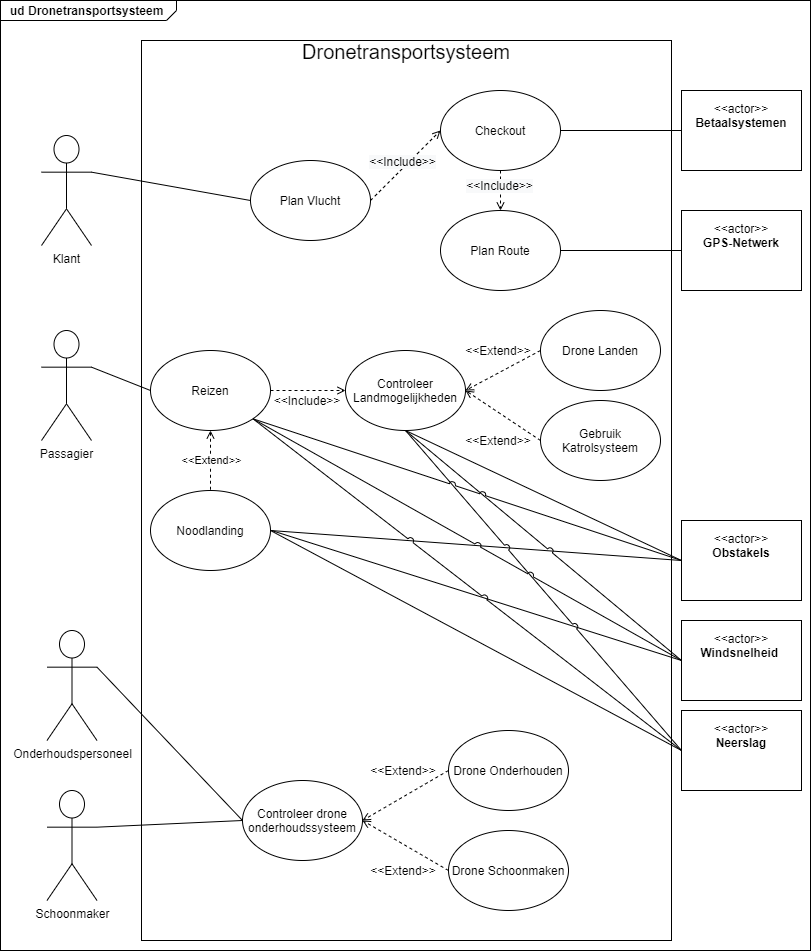

The diagram above was exported from draw.io. Its source (the exported page's mxGraphModel, read from the mxfile embedded in the PNG):
<mxGraphModel dx="1422" dy="705" grid="1" gridSize="10" guides="1" tooltips="1" connect="1" arrows="1" fold="1" page="1" pageScale="1" pageWidth="827" pageHeight="1169" math="0" shadow="0">
  <root>
    <mxCell id="0" />
    <mxCell id="1" parent="0" />
    <mxCell id="RWnmrz-f6ZUU4AkPj125-9" value="&lt;p style=&quot;margin: 0px ; margin-top: 4px ; margin-left: 10px ; text-align: left&quot;&gt;&lt;b&gt;ud Dronetransportsysteem&lt;/b&gt;&lt;/p&gt;" style="html=1;strokeWidth=1;shape=mxgraph.sysml.package;html=1;overflow=fill;whiteSpace=wrap;labelX=176;" parent="1" vertex="1">
      <mxGeometry x="9" y="10" width="810" height="950" as="geometry" />
    </mxCell>
    <mxCell id="RWnmrz-f6ZUU4AkPj125-1" value="Klant" style="shape=umlActor;html=1;verticalLabelPosition=bottom;verticalAlign=top;align=center;" parent="1" vertex="1">
      <mxGeometry x="50" y="145" width="50" height="110" as="geometry" />
    </mxCell>
    <mxCell id="RWnmrz-f6ZUU4AkPj125-2" value="Onderhoudspersoneel" style="shape=umlActor;html=1;verticalLabelPosition=bottom;verticalAlign=top;align=center;" parent="1" vertex="1">
      <mxGeometry x="55.5" y="640" width="50" height="110" as="geometry" />
    </mxCell>
    <mxCell id="RWnmrz-f6ZUU4AkPj125-3" value="Passagier" style="shape=umlActor;html=1;verticalLabelPosition=bottom;verticalAlign=top;align=center;" parent="1" vertex="1">
      <mxGeometry x="50" y="340" width="50" height="110" as="geometry" />
    </mxCell>
    <mxCell id="RWnmrz-f6ZUU4AkPj125-4" value="Schoonmaker" style="shape=umlActor;html=1;verticalLabelPosition=bottom;verticalAlign=top;align=center;" parent="1" vertex="1">
      <mxGeometry x="55.5" y="800" width="50" height="110" as="geometry" />
    </mxCell>
    <mxCell id="RWnmrz-f6ZUU4AkPj125-5" value="&lt;p&gt;&amp;lt;&amp;lt;actor&amp;gt;&amp;gt;&lt;br&gt;&lt;b&gt;Windsnelheid&amp;nbsp;&lt;/b&gt;&lt;/p&gt;" style="shape=rect;html=1;overflow=fill;whiteSpace=wrap;align=center;" parent="1" vertex="1">
      <mxGeometry x="690" y="630" width="120" height="80" as="geometry" />
    </mxCell>
    <mxCell id="RWnmrz-f6ZUU4AkPj125-6" value="&lt;p&gt;&amp;lt;&amp;lt;actor&amp;gt;&amp;gt;&lt;br&gt;&lt;b&gt;Neerslag&lt;/b&gt;&lt;/p&gt;" style="shape=rect;html=1;overflow=fill;whiteSpace=wrap;align=center;" parent="1" vertex="1">
      <mxGeometry x="690" y="720" width="120" height="80" as="geometry" />
    </mxCell>
    <mxCell id="RWnmrz-f6ZUU4AkPj125-7" value="&lt;p&gt;&amp;lt;&amp;lt;actor&amp;gt;&amp;gt;&lt;br&gt;&lt;b&gt;Obstakels&lt;/b&gt;&lt;/p&gt;" style="shape=rect;html=1;overflow=fill;whiteSpace=wrap;align=center;" parent="1" vertex="1">
      <mxGeometry x="690" y="530" width="120" height="80" as="geometry" />
    </mxCell>
    <mxCell id="RWnmrz-f6ZUU4AkPj125-8" value="&lt;p&gt;&amp;lt;&amp;lt;actor&amp;gt;&amp;gt;&lt;br&gt;&lt;b&gt;GPS-Netwerk&lt;/b&gt;&lt;/p&gt;" style="shape=rect;html=1;overflow=fill;whiteSpace=wrap;align=center;" parent="1" vertex="1">
      <mxGeometry x="690" y="220" width="120" height="80" as="geometry" />
    </mxCell>
    <mxCell id="RWnmrz-f6ZUU4AkPj125-10" value="&lt;font style=&quot;font-size: 20px&quot;&gt;Dronetransportsysteem&lt;/font&gt;&lt;p style=&quot;margin: 0px ; margin-top: 4px ; text-align: center ; text-decoration: underline&quot;&gt;&lt;/p&gt;" style="shape=rect;html=1;overflow=fill;whiteSpace=wrap;" parent="1" vertex="1">
      <mxGeometry x="150" y="50" width="530" height="900" as="geometry" />
    </mxCell>
    <mxCell id="RWnmrz-f6ZUU4AkPj125-11" value="Plan Vlucht" style="ellipse;whiteSpace=wrap;html=1;" parent="1" vertex="1">
      <mxGeometry x="259" y="170" width="120" height="80" as="geometry" />
    </mxCell>
    <mxCell id="RWnmrz-f6ZUU4AkPj125-12" value="Reizen" style="ellipse;whiteSpace=wrap;html=1;" parent="1" vertex="1">
      <mxGeometry x="159" y="360" width="120" height="80" as="geometry" />
    </mxCell>
    <mxCell id="RWnmrz-f6ZUU4AkPj125-14" value="Controleer drone onderhoudssysteem" style="ellipse;whiteSpace=wrap;html=1;" parent="1" vertex="1">
      <mxGeometry x="251" y="790" width="120" height="80" as="geometry" />
    </mxCell>
    <mxCell id="RWnmrz-f6ZUU4AkPj125-15" value="Drone Onderhouden" style="ellipse;whiteSpace=wrap;html=1;" parent="1" vertex="1">
      <mxGeometry x="457" y="740" width="120" height="80" as="geometry" />
    </mxCell>
    <mxCell id="RWnmrz-f6ZUU4AkPj125-16" value="Drone Schoonmaken" style="ellipse;whiteSpace=wrap;html=1;" parent="1" vertex="1">
      <mxGeometry x="457" y="840" width="120" height="80" as="geometry" />
    </mxCell>
    <mxCell id="RWnmrz-f6ZUU4AkPj125-19" value="Noodlanding" style="ellipse;whiteSpace=wrap;html=1;" parent="1" vertex="1">
      <mxGeometry x="159" y="500" width="120" height="80" as="geometry" />
    </mxCell>
    <mxCell id="RWnmrz-f6ZUU4AkPj125-20" value="Plan Route" style="ellipse;whiteSpace=wrap;html=1;" parent="1" vertex="1">
      <mxGeometry x="449" y="220" width="120" height="80" as="geometry" />
    </mxCell>
    <mxCell id="RWnmrz-f6ZUU4AkPj125-21" value="Controleer Landmogelijkheden" style="ellipse;whiteSpace=wrap;html=1;" parent="1" vertex="1">
      <mxGeometry x="354" y="360" width="120" height="80" as="geometry" />
    </mxCell>
    <mxCell id="RWnmrz-f6ZUU4AkPj125-22" value="Drone Landen" style="ellipse;whiteSpace=wrap;html=1;" parent="1" vertex="1">
      <mxGeometry x="549" y="320" width="120" height="80" as="geometry" />
    </mxCell>
    <mxCell id="RWnmrz-f6ZUU4AkPj125-23" value="Gebruik Katrolsysteem" style="ellipse;whiteSpace=wrap;html=1;" parent="1" vertex="1">
      <mxGeometry x="549" y="410" width="120" height="80" as="geometry" />
    </mxCell>
    <mxCell id="RWnmrz-f6ZUU4AkPj125-25" value="" style="endArrow=open;html=1;exitX=1;exitY=0.5;exitDx=0;exitDy=0;dashed=1;endFill=0;entryX=0;entryY=0.5;entryDx=0;entryDy=0;" parent="1" source="RWnmrz-f6ZUU4AkPj125-12" target="RWnmrz-f6ZUU4AkPj125-21" edge="1">
      <mxGeometry width="50" height="50" relative="1" as="geometry">
        <mxPoint x="310" y="399.5" as="sourcePoint" />
        <mxPoint x="335" y="400" as="targetPoint" />
      </mxGeometry>
    </mxCell>
    <mxCell id="RWnmrz-f6ZUU4AkPj125-34" value="" style="endArrow=open;html=1;exitX=0;exitY=0.5;exitDx=0;exitDy=0;dashed=1;endFill=0;entryX=1;entryY=0.5;entryDx=0;entryDy=0;" parent="1" source="RWnmrz-f6ZUU4AkPj125-22" target="RWnmrz-f6ZUU4AkPj125-21" edge="1">
      <mxGeometry width="50" height="50" relative="1" as="geometry">
        <mxPoint x="492" y="-0.5" as="sourcePoint" />
        <mxPoint x="567" y="-0.5" as="targetPoint" />
      </mxGeometry>
    </mxCell>
    <mxCell id="RWnmrz-f6ZUU4AkPj125-37" value="" style="endArrow=open;html=1;exitX=0;exitY=0.5;exitDx=0;exitDy=0;dashed=1;endFill=0;entryX=1;entryY=0.5;entryDx=0;entryDy=0;" parent="1" source="RWnmrz-f6ZUU4AkPj125-23" target="RWnmrz-f6ZUU4AkPj125-21" edge="1">
      <mxGeometry width="50" height="50" relative="1" as="geometry">
        <mxPoint x="559" y="360" as="sourcePoint" />
        <mxPoint x="484" y="410" as="targetPoint" />
      </mxGeometry>
    </mxCell>
    <mxCell id="RWnmrz-f6ZUU4AkPj125-39" value="&amp;lt;&amp;lt;Include&amp;gt;&amp;gt;" style="text;html=1;strokeColor=none;fillColor=none;align=center;verticalAlign=middle;whiteSpace=wrap;rounded=0;" parent="1" vertex="1">
      <mxGeometry x="296" y="400" width="40" height="20" as="geometry" />
    </mxCell>
    <mxCell id="RWnmrz-f6ZUU4AkPj125-40" style="edgeStyle=orthogonalEdgeStyle;rounded=0;orthogonalLoop=1;jettySize=auto;html=1;exitX=0.5;exitY=1;exitDx=0;exitDy=0;dashed=1;endArrow=open;endFill=0;" parent="1" source="RWnmrz-f6ZUU4AkPj125-39" target="RWnmrz-f6ZUU4AkPj125-39" edge="1">
      <mxGeometry relative="1" as="geometry" />
    </mxCell>
    <mxCell id="RWnmrz-f6ZUU4AkPj125-41" value="&amp;lt;&amp;lt;Extend&amp;gt;&amp;gt;" style="text;html=1;strokeColor=none;fillColor=none;align=center;verticalAlign=middle;whiteSpace=wrap;rounded=0;" parent="1" vertex="1">
      <mxGeometry x="487" y="350" width="40" height="20" as="geometry" />
    </mxCell>
    <mxCell id="RWnmrz-f6ZUU4AkPj125-42" value="&amp;lt;&amp;lt;Extend&amp;gt;&amp;gt;" style="text;html=1;strokeColor=none;fillColor=none;align=center;verticalAlign=middle;whiteSpace=wrap;rounded=0;" parent="1" vertex="1">
      <mxGeometry x="487" y="440" width="40" height="20" as="geometry" />
    </mxCell>
    <mxCell id="RWnmrz-f6ZUU4AkPj125-48" value="" style="endArrow=open;html=1;exitX=0;exitY=0.5;exitDx=0;exitDy=0;dashed=1;endFill=0;entryX=1;entryY=0.5;entryDx=0;entryDy=0;" parent="1" source="RWnmrz-f6ZUU4AkPj125-15" target="RWnmrz-f6ZUU4AkPj125-14" edge="1">
      <mxGeometry width="50" height="50" relative="1" as="geometry">
        <mxPoint x="422" y="750" as="sourcePoint" />
        <mxPoint x="347" y="790" as="targetPoint" />
      </mxGeometry>
    </mxCell>
    <mxCell id="RWnmrz-f6ZUU4AkPj125-49" value="" style="endArrow=open;html=1;exitX=0;exitY=0.5;exitDx=0;exitDy=0;dashed=1;endFill=0;entryX=1;entryY=0.5;entryDx=0;entryDy=0;" parent="1" source="RWnmrz-f6ZUU4AkPj125-16" target="RWnmrz-f6ZUU4AkPj125-14" edge="1">
      <mxGeometry width="50" height="50" relative="1" as="geometry">
        <mxPoint x="557" y="560" as="sourcePoint" />
        <mxPoint x="482" y="600" as="targetPoint" />
      </mxGeometry>
    </mxCell>
    <mxCell id="RWnmrz-f6ZUU4AkPj125-54" value="&amp;lt;&amp;lt;Extend&amp;gt;&amp;gt;" style="text;html=1;strokeColor=none;fillColor=none;align=center;verticalAlign=middle;whiteSpace=wrap;rounded=0;" parent="1" vertex="1">
      <mxGeometry x="392" y="770" width="40" height="20" as="geometry" />
    </mxCell>
    <mxCell id="RWnmrz-f6ZUU4AkPj125-55" value="&amp;lt;&amp;lt;Extend&amp;gt;&amp;gt;" style="text;html=1;strokeColor=none;fillColor=none;align=center;verticalAlign=middle;whiteSpace=wrap;rounded=0;" parent="1" vertex="1">
      <mxGeometry x="392" y="870" width="40" height="20" as="geometry" />
    </mxCell>
    <mxCell id="RWnmrz-f6ZUU4AkPj125-57" value="Checkout" style="ellipse;whiteSpace=wrap;html=1;" parent="1" vertex="1">
      <mxGeometry x="449" y="100" width="120" height="80" as="geometry" />
    </mxCell>
    <mxCell id="RWnmrz-f6ZUU4AkPj125-59" value="" style="endArrow=open;html=1;exitX=1;exitY=0.5;exitDx=0;exitDy=0;dashed=1;endFill=0;entryX=0;entryY=0.5;entryDx=0;entryDy=0;" parent="1" source="RWnmrz-f6ZUU4AkPj125-11" target="RWnmrz-f6ZUU4AkPj125-57" edge="1">
      <mxGeometry width="50" height="50" relative="1" as="geometry">
        <mxPoint x="279" y="160" as="sourcePoint" />
        <mxPoint x="335" y="160" as="targetPoint" />
      </mxGeometry>
    </mxCell>
    <mxCell id="RWnmrz-f6ZUU4AkPj125-83" value="&lt;span style=&quot;font-size: 12px ; background-color: rgb(248 , 249 , 250)&quot;&gt;&amp;lt;&amp;lt;Include&amp;gt;&amp;gt;&lt;/span&gt;" style="edgeLabel;html=1;align=center;verticalAlign=middle;resizable=0;points=[];" parent="RWnmrz-f6ZUU4AkPj125-59" vertex="1" connectable="0">
      <mxGeometry x="-0.5857" y="1" relative="1" as="geometry">
        <mxPoint x="16.86" y="-24.44" as="offset" />
      </mxGeometry>
    </mxCell>
    <mxCell id="RWnmrz-f6ZUU4AkPj125-60" value="" style="endArrow=open;html=1;exitX=0.5;exitY=1;exitDx=0;exitDy=0;dashed=1;endFill=0;entryX=0.5;entryY=0;entryDx=0;entryDy=0;" parent="1" source="RWnmrz-f6ZUU4AkPj125-57" target="RWnmrz-f6ZUU4AkPj125-20" edge="1">
      <mxGeometry width="50" height="50" relative="1" as="geometry">
        <mxPoint x="448.5" y="199.5" as="sourcePoint" />
        <mxPoint x="499" y="200" as="targetPoint" />
      </mxGeometry>
    </mxCell>
    <mxCell id="RWnmrz-f6ZUU4AkPj125-61" value="&lt;p&gt;&amp;lt;&amp;lt;actor&amp;gt;&amp;gt;&lt;br&gt;&lt;b&gt;Betaalsystemen&lt;/b&gt;&lt;/p&gt;" style="shape=rect;html=1;overflow=fill;whiteSpace=wrap;align=center;" parent="1" vertex="1">
      <mxGeometry x="690" y="100" width="120" height="80" as="geometry" />
    </mxCell>
    <mxCell id="RWnmrz-f6ZUU4AkPj125-63" value="" style="endArrow=none;html=1;exitX=1;exitY=0.5;exitDx=0;exitDy=0;entryX=0;entryY=0.5;entryDx=0;entryDy=0;" parent="1" source="RWnmrz-f6ZUU4AkPj125-20" target="RWnmrz-f6ZUU4AkPj125-8" edge="1">
      <mxGeometry width="50" height="50" relative="1" as="geometry">
        <mxPoint x="380" y="290" as="sourcePoint" />
        <mxPoint x="430" y="240" as="targetPoint" />
      </mxGeometry>
    </mxCell>
    <mxCell id="RWnmrz-f6ZUU4AkPj125-64" value="" style="endArrow=none;html=1;exitX=1;exitY=0.5;exitDx=0;exitDy=0;entryX=0;entryY=0.5;entryDx=0;entryDy=0;" parent="1" source="RWnmrz-f6ZUU4AkPj125-57" target="RWnmrz-f6ZUU4AkPj125-61" edge="1">
      <mxGeometry width="50" height="50" relative="1" as="geometry">
        <mxPoint x="380" y="290" as="sourcePoint" />
        <mxPoint x="430" y="240" as="targetPoint" />
      </mxGeometry>
    </mxCell>
    <mxCell id="RWnmrz-f6ZUU4AkPj125-65" value="" style="endArrow=none;html=1;exitX=1;exitY=0.3333333333333333;exitDx=0;exitDy=0;entryX=0;entryY=0.5;entryDx=0;entryDy=0;exitPerimeter=0;" parent="1" source="RWnmrz-f6ZUU4AkPj125-1" target="RWnmrz-f6ZUU4AkPj125-11" edge="1">
      <mxGeometry width="50" height="50" relative="1" as="geometry">
        <mxPoint x="579" y="270" as="sourcePoint" />
        <mxPoint x="700" y="270" as="targetPoint" />
      </mxGeometry>
    </mxCell>
    <mxCell id="RWnmrz-f6ZUU4AkPj125-66" value="" style="endArrow=none;html=1;exitX=1;exitY=0.3333333333333333;exitDx=0;exitDy=0;entryX=0;entryY=0.5;entryDx=0;entryDy=0;exitPerimeter=0;" parent="1" source="RWnmrz-f6ZUU4AkPj125-3" target="RWnmrz-f6ZUU4AkPj125-12" edge="1">
      <mxGeometry width="50" height="50" relative="1" as="geometry">
        <mxPoint x="589" y="280" as="sourcePoint" />
        <mxPoint x="710" y="280" as="targetPoint" />
      </mxGeometry>
    </mxCell>
    <mxCell id="RWnmrz-f6ZUU4AkPj125-69" value="" style="endArrow=none;html=1;exitX=0.5;exitY=1;exitDx=0;exitDy=0;dashed=1;endFill=0;entryX=0.5;entryY=0;entryDx=0;entryDy=0;startArrow=open;startFill=0;" parent="1" source="RWnmrz-f6ZUU4AkPj125-12" target="RWnmrz-f6ZUU4AkPj125-19" edge="1">
      <mxGeometry width="50" height="50" relative="1" as="geometry">
        <mxPoint x="420" y="585" as="sourcePoint" />
        <mxPoint x="526.9995872428708" y="666.7886311658649" as="targetPoint" />
      </mxGeometry>
    </mxCell>
    <mxCell id="abZASuqMvaFTDGN1RXEK-1" value="&amp;lt;&amp;lt;Extend&amp;gt;&amp;gt;" style="edgeLabel;html=1;align=center;verticalAlign=middle;resizable=0;points=[];" parent="RWnmrz-f6ZUU4AkPj125-69" vertex="1" connectable="0">
      <mxGeometry x="-0.2952" y="1" relative="1" as="geometry">
        <mxPoint x="-1" y="8" as="offset" />
      </mxGeometry>
    </mxCell>
    <mxCell id="RWnmrz-f6ZUU4AkPj125-73" value="" style="endArrow=none;html=1;exitX=0;exitY=0.5;exitDx=0;exitDy=0;entryX=1;entryY=0.5;entryDx=0;entryDy=0;jumpStyle=arc;" parent="1" source="RWnmrz-f6ZUU4AkPj125-7" target="RWnmrz-f6ZUU4AkPj125-19" edge="1">
      <mxGeometry width="50" height="50" relative="1" as="geometry">
        <mxPoint x="380" y="690" as="sourcePoint" />
        <mxPoint x="540" y="585" as="targetPoint" />
      </mxGeometry>
    </mxCell>
    <mxCell id="RWnmrz-f6ZUU4AkPj125-74" value="" style="endArrow=none;html=1;exitX=0;exitY=0.5;exitDx=0;exitDy=0;jumpStyle=arc;" parent="1" source="RWnmrz-f6ZUU4AkPj125-5" edge="1">
      <mxGeometry width="50" height="50" relative="1" as="geometry">
        <mxPoint x="700" y="515" as="sourcePoint" />
        <mxPoint x="280" y="540" as="targetPoint" />
      </mxGeometry>
    </mxCell>
    <mxCell id="RWnmrz-f6ZUU4AkPj125-75" value="" style="endArrow=none;html=1;exitX=1;exitY=0.5;exitDx=0;exitDy=0;entryX=0;entryY=0.5;entryDx=0;entryDy=0;jumpStyle=arc;" parent="1" source="RWnmrz-f6ZUU4AkPj125-19" target="RWnmrz-f6ZUU4AkPj125-6" edge="1">
      <mxGeometry width="50" height="50" relative="1" as="geometry">
        <mxPoint x="540" y="585" as="sourcePoint" />
        <mxPoint x="630" y="595" as="targetPoint" />
      </mxGeometry>
    </mxCell>
    <mxCell id="RWnmrz-f6ZUU4AkPj125-79" value="" style="endArrow=none;html=1;entryX=1;entryY=0.3333333333333333;entryDx=0;entryDy=0;entryPerimeter=0;exitX=0;exitY=0.5;exitDx=0;exitDy=0;" parent="1" source="RWnmrz-f6ZUU4AkPj125-14" target="RWnmrz-f6ZUU4AkPj125-2" edge="1">
      <mxGeometry width="50" height="50" relative="1" as="geometry">
        <mxPoint x="385.5" y="780" as="sourcePoint" />
        <mxPoint x="435.5" y="730" as="targetPoint" />
      </mxGeometry>
    </mxCell>
    <mxCell id="RWnmrz-f6ZUU4AkPj125-80" value="" style="endArrow=none;html=1;exitX=1;exitY=0.3333333333333333;exitDx=0;exitDy=0;exitPerimeter=0;entryX=0;entryY=0.5;entryDx=0;entryDy=0;" parent="1" source="RWnmrz-f6ZUU4AkPj125-4" target="RWnmrz-f6ZUU4AkPj125-14" edge="1">
      <mxGeometry width="50" height="50" relative="1" as="geometry">
        <mxPoint x="385.5" y="780" as="sourcePoint" />
        <mxPoint x="435.5" y="730" as="targetPoint" />
      </mxGeometry>
    </mxCell>
    <mxCell id="RWnmrz-f6ZUU4AkPj125-81" value="&lt;span style=&quot;font-size: 12px ; background-color: rgb(248 , 249 , 250)&quot;&gt;&amp;lt;&amp;lt;Include&amp;gt;&amp;gt;&lt;/span&gt;" style="edgeLabel;html=1;align=center;verticalAlign=middle;resizable=0;points=[];" parent="1" vertex="1" connectable="0">
      <mxGeometry x="507.0006514647898" y="194" as="geometry" />
    </mxCell>
    <mxCell id="abZASuqMvaFTDGN1RXEK-2" value="" style="endArrow=none;html=1;exitX=0;exitY=0.5;exitDx=0;exitDy=0;entryX=0.5;entryY=1;entryDx=0;entryDy=0;jumpStyle=arc;" parent="1" source="RWnmrz-f6ZUU4AkPj125-6" target="RWnmrz-f6ZUU4AkPj125-21" edge="1">
      <mxGeometry width="50" height="50" relative="1" as="geometry">
        <mxPoint x="390" y="590" as="sourcePoint" />
        <mxPoint x="440" y="540" as="targetPoint" />
      </mxGeometry>
    </mxCell>
    <mxCell id="abZASuqMvaFTDGN1RXEK-4" value="" style="endArrow=none;html=1;entryX=0.5;entryY=1;entryDx=0;entryDy=0;jumpStyle=arc;exitX=0;exitY=0.5;exitDx=0;exitDy=0;" parent="1" source="RWnmrz-f6ZUU4AkPj125-5" target="RWnmrz-f6ZUU4AkPj125-21" edge="1">
      <mxGeometry width="50" height="50" relative="1" as="geometry">
        <mxPoint x="690" y="590" as="sourcePoint" />
        <mxPoint x="424" y="450" as="targetPoint" />
      </mxGeometry>
    </mxCell>
    <mxCell id="abZASuqMvaFTDGN1RXEK-5" value="" style="endArrow=none;html=1;exitX=0;exitY=0.5;exitDx=0;exitDy=0;entryX=0.5;entryY=1;entryDx=0;entryDy=0;jumpStyle=arc;" parent="1" source="RWnmrz-f6ZUU4AkPj125-7" target="RWnmrz-f6ZUU4AkPj125-21" edge="1">
      <mxGeometry width="50" height="50" relative="1" as="geometry">
        <mxPoint x="710" y="695" as="sourcePoint" />
        <mxPoint x="434" y="460" as="targetPoint" />
        <Array as="points" />
      </mxGeometry>
    </mxCell>
    <mxCell id="abZASuqMvaFTDGN1RXEK-6" value="" style="endArrow=none;html=1;exitX=0;exitY=0.5;exitDx=0;exitDy=0;entryX=1;entryY=1;entryDx=0;entryDy=0;jumpStyle=arc;" parent="1" source="RWnmrz-f6ZUU4AkPj125-6" target="RWnmrz-f6ZUU4AkPj125-12" edge="1">
      <mxGeometry width="50" height="50" relative="1" as="geometry">
        <mxPoint x="720" y="705" as="sourcePoint" />
        <mxPoint x="444" y="470" as="targetPoint" />
      </mxGeometry>
    </mxCell>
    <mxCell id="abZASuqMvaFTDGN1RXEK-8" value="" style="endArrow=none;html=1;exitX=0;exitY=0.5;exitDx=0;exitDy=0;entryX=1;entryY=1;entryDx=0;entryDy=0;jumpStyle=arc;" parent="1" source="RWnmrz-f6ZUU4AkPj125-5" target="RWnmrz-f6ZUU4AkPj125-12" edge="1">
      <mxGeometry width="50" height="50" relative="1" as="geometry">
        <mxPoint x="700" y="685" as="sourcePoint" />
        <mxPoint x="271.42640687119274" y="438.2842712474617" as="targetPoint" />
      </mxGeometry>
    </mxCell>
    <mxCell id="abZASuqMvaFTDGN1RXEK-10" value="" style="endArrow=none;html=1;exitX=0;exitY=0.5;exitDx=0;exitDy=0;entryX=1;entryY=1;entryDx=0;entryDy=0;jumpStyle=arc;" parent="1" source="RWnmrz-f6ZUU4AkPj125-7" target="RWnmrz-f6ZUU4AkPj125-12" edge="1">
      <mxGeometry width="50" height="50" relative="1" as="geometry">
        <mxPoint x="700" y="595" as="sourcePoint" />
        <mxPoint x="271.42640687119274" y="438.2842712474617" as="targetPoint" />
        <Array as="points">
          <mxPoint x="450" y="490" />
        </Array>
      </mxGeometry>
    </mxCell>
  </root>
</mxGraphModel>